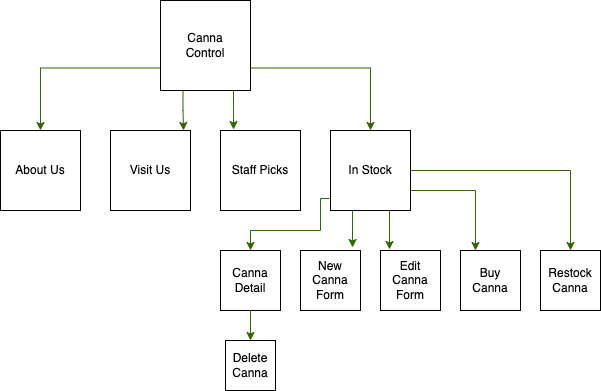

The diagram above was exported from draw.io. Its source (the exported page's mxGraphModel, read from the mxfile embedded in the PNG):
<mxGraphModel dx="952" dy="520" grid="1" gridSize="10" guides="1" tooltips="1" connect="1" arrows="1" fold="1" page="1" pageScale="1" pageWidth="850" pageHeight="1100" math="0" shadow="0">
  <root>
    <mxCell id="0" />
    <mxCell id="1" parent="0" />
    <mxCell id="FTbCTbmGghA4Dfw4RmtC-25" style="edgeStyle=orthogonalEdgeStyle;rounded=0;orthogonalLoop=1;jettySize=auto;html=1;exitX=0;exitY=0.75;exitDx=0;exitDy=0;entryX=0.5;entryY=0;entryDx=0;entryDy=0;strokeColor=#336600;" edge="1" parent="1" source="FTbCTbmGghA4Dfw4RmtC-1" target="FTbCTbmGghA4Dfw4RmtC-3">
      <mxGeometry relative="1" as="geometry" />
    </mxCell>
    <mxCell id="FTbCTbmGghA4Dfw4RmtC-26" style="edgeStyle=orthogonalEdgeStyle;rounded=0;orthogonalLoop=1;jettySize=auto;html=1;exitX=0.25;exitY=1;exitDx=0;exitDy=0;entryX=0.913;entryY=0;entryDx=0;entryDy=0;entryPerimeter=0;strokeColor=#336600;" edge="1" parent="1" source="FTbCTbmGghA4Dfw4RmtC-1" target="FTbCTbmGghA4Dfw4RmtC-4">
      <mxGeometry relative="1" as="geometry" />
    </mxCell>
    <mxCell id="FTbCTbmGghA4Dfw4RmtC-27" style="edgeStyle=orthogonalEdgeStyle;rounded=0;orthogonalLoop=1;jettySize=auto;html=1;exitX=0.75;exitY=1;exitDx=0;exitDy=0;entryX=0.163;entryY=-0.012;entryDx=0;entryDy=0;entryPerimeter=0;strokeColor=#336600;" edge="1" parent="1" source="FTbCTbmGghA4Dfw4RmtC-1" target="FTbCTbmGghA4Dfw4RmtC-5">
      <mxGeometry relative="1" as="geometry" />
    </mxCell>
    <mxCell id="FTbCTbmGghA4Dfw4RmtC-29" style="edgeStyle=orthogonalEdgeStyle;rounded=0;orthogonalLoop=1;jettySize=auto;html=1;exitX=1;exitY=0.75;exitDx=0;exitDy=0;entryX=0.5;entryY=0;entryDx=0;entryDy=0;strokeColor=#336600;" edge="1" parent="1" source="FTbCTbmGghA4Dfw4RmtC-1" target="FTbCTbmGghA4Dfw4RmtC-6">
      <mxGeometry relative="1" as="geometry" />
    </mxCell>
    <mxCell id="FTbCTbmGghA4Dfw4RmtC-1" value="" style="whiteSpace=wrap;html=1;aspect=fixed;" vertex="1" parent="1">
      <mxGeometry x="290" y="110" width="90" height="90" as="geometry" />
    </mxCell>
    <mxCell id="FTbCTbmGghA4Dfw4RmtC-2" value="Canna&lt;br&gt;Control" style="text;html=1;strokeColor=none;fillColor=none;align=center;verticalAlign=middle;whiteSpace=wrap;rounded=0;" vertex="1" parent="1">
      <mxGeometry x="305" y="140" width="60" height="30" as="geometry" />
    </mxCell>
    <mxCell id="FTbCTbmGghA4Dfw4RmtC-3" value="" style="whiteSpace=wrap;html=1;aspect=fixed;" vertex="1" parent="1">
      <mxGeometry x="130" y="240" width="80" height="80" as="geometry" />
    </mxCell>
    <mxCell id="FTbCTbmGghA4Dfw4RmtC-4" value="" style="whiteSpace=wrap;html=1;aspect=fixed;" vertex="1" parent="1">
      <mxGeometry x="240" y="240" width="80" height="80" as="geometry" />
    </mxCell>
    <mxCell id="FTbCTbmGghA4Dfw4RmtC-5" value="" style="whiteSpace=wrap;html=1;aspect=fixed;" vertex="1" parent="1">
      <mxGeometry x="350" y="240" width="80" height="80" as="geometry" />
    </mxCell>
    <mxCell id="FTbCTbmGghA4Dfw4RmtC-30" style="edgeStyle=orthogonalEdgeStyle;rounded=0;orthogonalLoop=1;jettySize=auto;html=1;exitX=-0.012;exitY=0.85;exitDx=0;exitDy=0;entryX=0.5;entryY=0;entryDx=0;entryDy=0;exitPerimeter=0;strokeColor=#336600;" edge="1" parent="1" source="FTbCTbmGghA4Dfw4RmtC-6" target="FTbCTbmGghA4Dfw4RmtC-15">
      <mxGeometry relative="1" as="geometry">
        <Array as="points">
          <mxPoint x="450" y="308" />
          <mxPoint x="450" y="340" />
          <mxPoint x="380" y="340" />
        </Array>
      </mxGeometry>
    </mxCell>
    <mxCell id="FTbCTbmGghA4Dfw4RmtC-31" style="edgeStyle=orthogonalEdgeStyle;rounded=0;orthogonalLoop=1;jettySize=auto;html=1;exitX=0.25;exitY=1;exitDx=0;exitDy=0;entryX=0.867;entryY=-0.05;entryDx=0;entryDy=0;entryPerimeter=0;strokeColor=#336600;" edge="1" parent="1" source="FTbCTbmGghA4Dfw4RmtC-6" target="FTbCTbmGghA4Dfw4RmtC-7">
      <mxGeometry relative="1" as="geometry" />
    </mxCell>
    <mxCell id="FTbCTbmGghA4Dfw4RmtC-32" style="edgeStyle=orthogonalEdgeStyle;rounded=0;orthogonalLoop=1;jettySize=auto;html=1;exitX=0.75;exitY=1;exitDx=0;exitDy=0;entryX=0.15;entryY=-0.017;entryDx=0;entryDy=0;entryPerimeter=0;strokeColor=#336600;" edge="1" parent="1" source="FTbCTbmGghA4Dfw4RmtC-6" target="FTbCTbmGghA4Dfw4RmtC-13">
      <mxGeometry relative="1" as="geometry" />
    </mxCell>
    <mxCell id="FTbCTbmGghA4Dfw4RmtC-33" style="edgeStyle=orthogonalEdgeStyle;rounded=0;orthogonalLoop=1;jettySize=auto;html=1;exitX=1;exitY=0.75;exitDx=0;exitDy=0;entryX=0.25;entryY=0;entryDx=0;entryDy=0;strokeColor=#336600;" edge="1" parent="1" source="FTbCTbmGghA4Dfw4RmtC-6" target="FTbCTbmGghA4Dfw4RmtC-14">
      <mxGeometry relative="1" as="geometry" />
    </mxCell>
    <mxCell id="FTbCTbmGghA4Dfw4RmtC-35" style="edgeStyle=orthogonalEdgeStyle;rounded=0;orthogonalLoop=1;jettySize=auto;html=1;entryX=0.5;entryY=0;entryDx=0;entryDy=0;strokeColor=#336600;" edge="1" parent="1" source="FTbCTbmGghA4Dfw4RmtC-6" target="FTbCTbmGghA4Dfw4RmtC-21">
      <mxGeometry relative="1" as="geometry" />
    </mxCell>
    <mxCell id="FTbCTbmGghA4Dfw4RmtC-6" value="" style="whiteSpace=wrap;html=1;aspect=fixed;" vertex="1" parent="1">
      <mxGeometry x="460" y="240" width="80" height="80" as="geometry" />
    </mxCell>
    <mxCell id="FTbCTbmGghA4Dfw4RmtC-7" value="" style="whiteSpace=wrap;html=1;aspect=fixed;" vertex="1" parent="1">
      <mxGeometry x="430" y="360" width="60" height="60" as="geometry" />
    </mxCell>
    <mxCell id="FTbCTbmGghA4Dfw4RmtC-8" value="About Us" style="text;html=1;strokeColor=none;fillColor=none;align=center;verticalAlign=middle;whiteSpace=wrap;rounded=0;" vertex="1" parent="1">
      <mxGeometry x="140" y="265" width="60" height="30" as="geometry" />
    </mxCell>
    <mxCell id="FTbCTbmGghA4Dfw4RmtC-9" value="Visit Us" style="text;html=1;strokeColor=none;fillColor=none;align=center;verticalAlign=middle;whiteSpace=wrap;rounded=0;" vertex="1" parent="1">
      <mxGeometry x="250" y="265" width="60" height="30" as="geometry" />
    </mxCell>
    <mxCell id="FTbCTbmGghA4Dfw4RmtC-10" value="Staff Picks" style="text;html=1;strokeColor=none;fillColor=none;align=center;verticalAlign=middle;whiteSpace=wrap;rounded=0;" vertex="1" parent="1">
      <mxGeometry x="360" y="265" width="60" height="30" as="geometry" />
    </mxCell>
    <mxCell id="FTbCTbmGghA4Dfw4RmtC-12" value="In Stock" style="text;html=1;strokeColor=none;fillColor=none;align=center;verticalAlign=middle;whiteSpace=wrap;rounded=0;" vertex="1" parent="1">
      <mxGeometry x="470" y="265" width="60" height="30" as="geometry" />
    </mxCell>
    <mxCell id="FTbCTbmGghA4Dfw4RmtC-13" value="" style="whiteSpace=wrap;html=1;aspect=fixed;" vertex="1" parent="1">
      <mxGeometry x="510" y="360" width="60" height="60" as="geometry" />
    </mxCell>
    <mxCell id="FTbCTbmGghA4Dfw4RmtC-14" value="" style="whiteSpace=wrap;html=1;aspect=fixed;" vertex="1" parent="1">
      <mxGeometry x="590" y="360" width="60" height="60" as="geometry" />
    </mxCell>
    <mxCell id="FTbCTbmGghA4Dfw4RmtC-36" style="edgeStyle=orthogonalEdgeStyle;rounded=0;orthogonalLoop=1;jettySize=auto;html=1;exitX=0.5;exitY=1;exitDx=0;exitDy=0;entryX=0.5;entryY=0;entryDx=0;entryDy=0;strokeColor=#336600;" edge="1" parent="1" source="FTbCTbmGghA4Dfw4RmtC-15" target="FTbCTbmGghA4Dfw4RmtC-23">
      <mxGeometry relative="1" as="geometry" />
    </mxCell>
    <mxCell id="FTbCTbmGghA4Dfw4RmtC-15" value="" style="whiteSpace=wrap;html=1;aspect=fixed;" vertex="1" parent="1">
      <mxGeometry x="350" y="360" width="60" height="60" as="geometry" />
    </mxCell>
    <mxCell id="FTbCTbmGghA4Dfw4RmtC-17" value="Canna Detail" style="text;html=1;strokeColor=none;fillColor=none;align=center;verticalAlign=middle;whiteSpace=wrap;rounded=0;" vertex="1" parent="1">
      <mxGeometry x="350" y="375" width="60" height="30" as="geometry" />
    </mxCell>
    <mxCell id="FTbCTbmGghA4Dfw4RmtC-18" value="New Canna&lt;br&gt;Form" style="text;html=1;strokeColor=none;fillColor=none;align=center;verticalAlign=middle;whiteSpace=wrap;rounded=0;" vertex="1" parent="1">
      <mxGeometry x="430" y="375" width="60" height="30" as="geometry" />
    </mxCell>
    <mxCell id="FTbCTbmGghA4Dfw4RmtC-19" value="Edit Canna&lt;br&gt;Form" style="text;html=1;strokeColor=none;fillColor=none;align=center;verticalAlign=middle;whiteSpace=wrap;rounded=0;" vertex="1" parent="1">
      <mxGeometry x="510" y="375" width="60" height="30" as="geometry" />
    </mxCell>
    <mxCell id="FTbCTbmGghA4Dfw4RmtC-20" value="Buy Canna" style="text;html=1;strokeColor=none;fillColor=none;align=center;verticalAlign=middle;whiteSpace=wrap;rounded=0;" vertex="1" parent="1">
      <mxGeometry x="590" y="375" width="60" height="30" as="geometry" />
    </mxCell>
    <mxCell id="FTbCTbmGghA4Dfw4RmtC-21" value="" style="whiteSpace=wrap;html=1;aspect=fixed;" vertex="1" parent="1">
      <mxGeometry x="670" y="360" width="60" height="60" as="geometry" />
    </mxCell>
    <mxCell id="FTbCTbmGghA4Dfw4RmtC-22" value="Restock Canna" style="text;html=1;strokeColor=none;fillColor=none;align=center;verticalAlign=middle;whiteSpace=wrap;rounded=0;" vertex="1" parent="1">
      <mxGeometry x="670" y="375" width="60" height="30" as="geometry" />
    </mxCell>
    <mxCell id="FTbCTbmGghA4Dfw4RmtC-23" value="" style="whiteSpace=wrap;html=1;aspect=fixed;" vertex="1" parent="1">
      <mxGeometry x="355" y="450" width="50" height="50" as="geometry" />
    </mxCell>
    <mxCell id="FTbCTbmGghA4Dfw4RmtC-24" value="Delete Canna" style="text;html=1;strokeColor=none;fillColor=none;align=center;verticalAlign=middle;whiteSpace=wrap;rounded=0;" vertex="1" parent="1">
      <mxGeometry x="350" y="460" width="60" height="30" as="geometry" />
    </mxCell>
  </root>
</mxGraphModel>